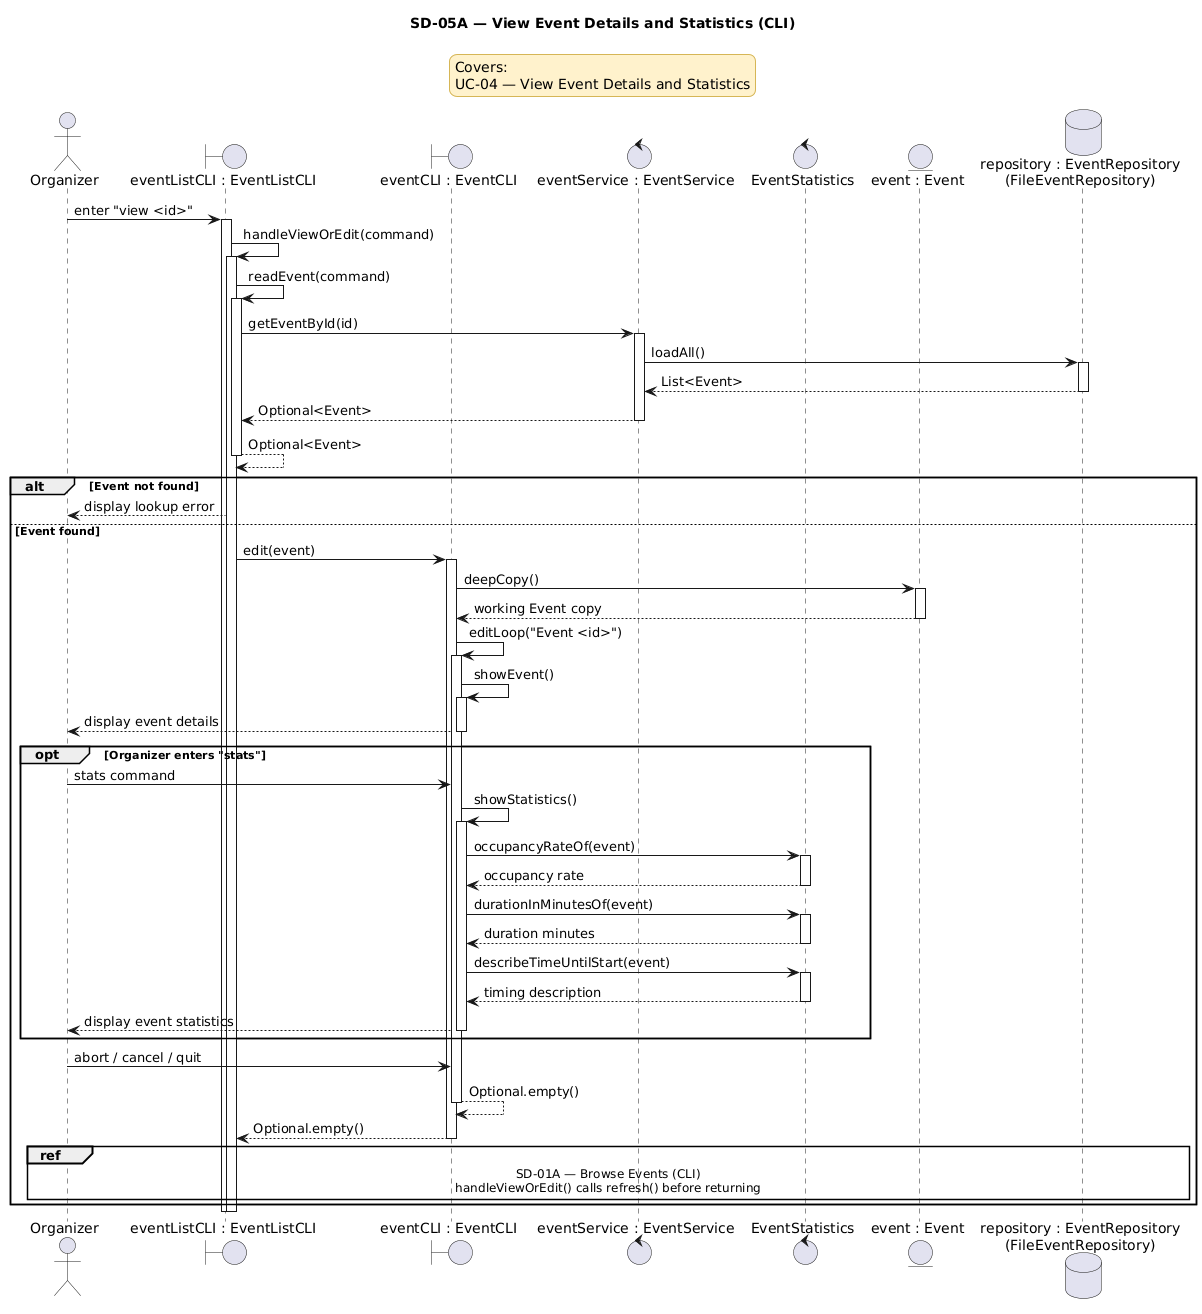

The diagram above was rendered by PlantUML. Its source (embedded in the PNG):
@startuml
title SD-05A — View Event Details and Statistics (CLI)

<style>
legend {
    BackgroundColor #FFF2CC
    LineColor #D6B656
    FontColor black
}
</style>

legend top center
Covers:
UC-04 — View Event Details and Statistics
endlegend

actor Organizer
boundary "eventListCLI : EventListCLI" as EventListCLI
boundary "eventCLI : EventCLI" as EventCLI
control "eventService : EventService" as EventService
control "EventStatistics" as EventStatistics
entity "event : Event" as Event
database "repository : EventRepository\n(FileEventRepository)" as EventRepository

Organizer -> EventListCLI : enter "view <id>"
activate EventListCLI
EventListCLI -> EventListCLI : handleViewOrEdit(command)
activate EventListCLI
EventListCLI -> EventListCLI : readEvent(command)
activate EventListCLI
EventListCLI -> EventService : getEventById(id)
activate EventService
EventService -> EventRepository : loadAll()
activate EventRepository
EventRepository --> EventService : List<Event>
deactivate EventRepository
EventService --> EventListCLI : Optional<Event>
deactivate EventService
EventListCLI --> EventListCLI : Optional<Event>
deactivate EventListCLI

alt Event not found
    EventListCLI --> Organizer : display lookup error
else Event found
    EventListCLI -> EventCLI : edit(event)
    activate EventCLI
    EventCLI -> Event : deepCopy()
    activate Event
    Event --> EventCLI : working Event copy
    deactivate Event
    EventCLI -> EventCLI : editLoop("Event <id>")
    activate EventCLI
    EventCLI -> EventCLI : showEvent()
    activate EventCLI
    EventCLI --> Organizer : display event details
    deactivate EventCLI

    opt Organizer enters "stats"
        Organizer -> EventCLI : stats command
        EventCLI -> EventCLI : showStatistics()
        activate EventCLI
        EventCLI -> EventStatistics : occupancyRateOf(event)
        activate EventStatistics
        EventStatistics --> EventCLI : occupancy rate
        deactivate EventStatistics
        EventCLI -> EventStatistics : durationInMinutesOf(event)
        activate EventStatistics
        EventStatistics --> EventCLI : duration minutes
        deactivate EventStatistics
        EventCLI -> EventStatistics : describeTimeUntilStart(event)
        activate EventStatistics
        EventStatistics --> EventCLI : timing description
        deactivate EventStatistics
        EventCLI --> Organizer : display event statistics
        deactivate EventCLI
    end

    Organizer -> EventCLI : abort / cancel / quit
    EventCLI --> EventCLI : Optional.empty()
    deactivate EventCLI
    EventCLI --> EventListCLI : Optional.empty()
    deactivate EventCLI
    ref over Organizer, EventRepository
    SD-01A — Browse Events (CLI)
    handleViewOrEdit() calls refresh() before returning
    end ref
end

deactivate EventListCLI
deactivate EventListCLI
@enduml